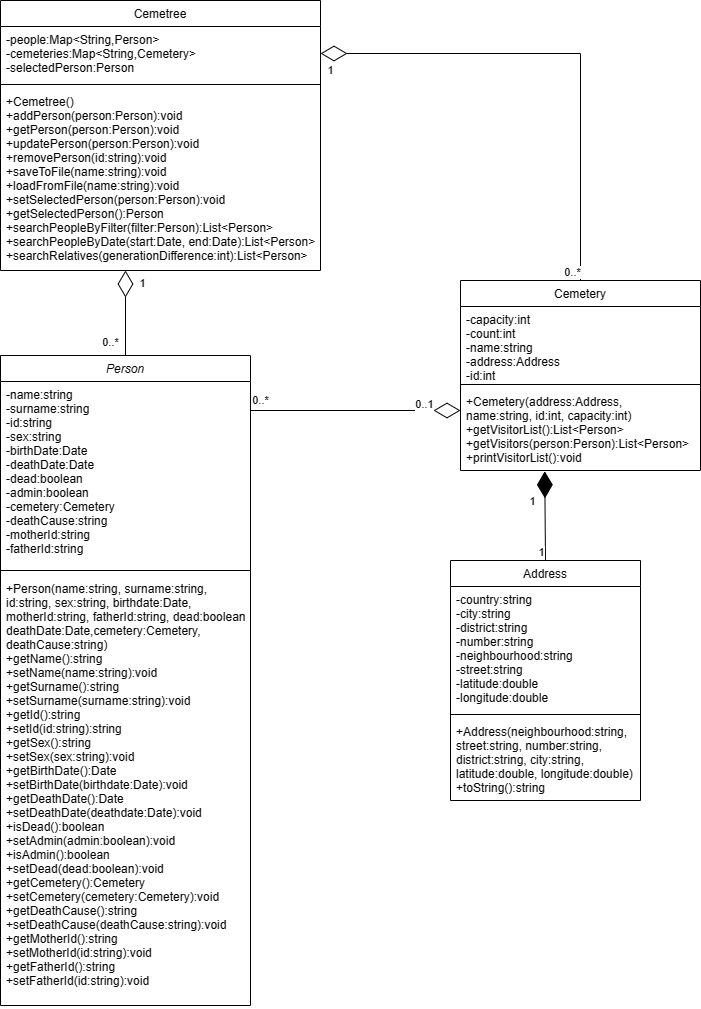

The diagram above was exported from draw.io. Its source (the exported page's mxGraphModel, read from the mxfile embedded in the PNG):
<mxGraphModel dx="3910" dy="1610" grid="1" gridSize="10" guides="1" tooltips="1" connect="1" arrows="1" fold="1" page="1" pageScale="1" pageWidth="1100" pageHeight="850" background="none" math="0" shadow="0">
  <root>
    <mxCell id="0" />
    <mxCell id="1" parent="0" />
    <mxCell id="D34wCRFJBlDIrmKpvE2x-28" value="Person" style="swimlane;fontStyle=2;align=center;verticalAlign=top;childLayout=stackLayout;horizontal=1;startSize=26;horizontalStack=0;resizeParent=1;resizeLast=0;collapsible=1;marginBottom=0;rounded=0;shadow=0;strokeWidth=1;" vertex="1" parent="1">
      <mxGeometry x="620" y="1615" width="250" height="650" as="geometry">
        <mxRectangle x="230" y="140" width="160" height="26" as="alternateBounds" />
      </mxGeometry>
    </mxCell>
    <mxCell id="D34wCRFJBlDIrmKpvE2x-29" value="-name:string&#10;-surname:string&#10;-id:string&#10;-sex:string&#10;-birthDate:Date&#10;-deathDate:Date&#10;-dead:boolean&#10;-admin:boolean&#10;-cemetery:Cemetery&#10;-deathCause:string&#10;-motherId:string&#10;-fatherId:string" style="text;align=left;verticalAlign=top;spacingLeft=4;spacingRight=4;overflow=hidden;rotatable=0;points=[[0,0.5],[1,0.5]];portConstraint=eastwest;" vertex="1" parent="D34wCRFJBlDIrmKpvE2x-28">
      <mxGeometry y="26" width="250" height="184" as="geometry" />
    </mxCell>
    <mxCell id="D34wCRFJBlDIrmKpvE2x-30" value="" style="line;html=1;strokeWidth=1;align=left;verticalAlign=middle;spacingTop=-1;spacingLeft=3;spacingRight=3;rotatable=0;labelPosition=right;points=[];portConstraint=eastwest;" vertex="1" parent="D34wCRFJBlDIrmKpvE2x-28">
      <mxGeometry y="210" width="250" height="10" as="geometry" />
    </mxCell>
    <mxCell id="D34wCRFJBlDIrmKpvE2x-31" value="+Person(name:string, surname:string, &#10;id:string, sex:string, birthdate:Date,&#10;motherId:string, fatherId:string, dead:boolean&#10;deathDate:Date,cemetery:Cemetery, &#10;deathCause:string)&#10;+getName():string&#10;+setName(name:string):void&#10;+getSurname():string&#10;+setSurname(surname:string):void&#10;+getId():string&#10;+setId(id:string):string&#10;+getSex():string&#10;+setSex(sex:string):void&#10;+getBirthDate():Date&#10;+setBirthDate(birthdate:Date):void&#10;+getDeathDate():Date&#10;+setDeathDate(deathdate:Date):void&#10;+isDead():boolean&#10;+setAdmin(admin:boolean):void&#10;+isAdmin():boolean&#10;+setDead(dead:boolean):void&#10;+getCemetery():Cemetery&#10;+setCemetery(cemetery:Cemetery):void&#10;+getDeathCause():string&#10;+setDeathCause(deathCause:string):void&#10;+getMotherId():string&#10;+setMotherId(id:string):void&#10;+getFatherId():string&#10;+setFatherId(id:string):void" style="text;align=left;verticalAlign=top;spacingLeft=4;spacingRight=4;overflow=hidden;rotatable=0;points=[[0,0.5],[1,0.5]];portConstraint=eastwest;" vertex="1" parent="D34wCRFJBlDIrmKpvE2x-28">
      <mxGeometry y="220" width="250" height="430" as="geometry" />
    </mxCell>
    <mxCell id="D34wCRFJBlDIrmKpvE2x-32" value="Cemetery" style="swimlane;fontStyle=0;align=center;verticalAlign=top;childLayout=stackLayout;horizontal=1;startSize=26;horizontalStack=0;resizeParent=1;resizeLast=0;collapsible=1;marginBottom=0;rounded=0;shadow=0;strokeWidth=1;" vertex="1" parent="1">
      <mxGeometry x="1080" y="1540" width="240" height="190" as="geometry">
        <mxRectangle x="550" y="140" width="160" height="26" as="alternateBounds" />
      </mxGeometry>
    </mxCell>
    <mxCell id="D34wCRFJBlDIrmKpvE2x-33" value="-capacity:int&#10;-count:int&#10;-name:string&#10;-address:Address&#10;-id:int" style="text;align=left;verticalAlign=top;spacingLeft=4;spacingRight=4;overflow=hidden;rotatable=0;points=[[0,0.5],[1,0.5]];portConstraint=eastwest;" vertex="1" parent="D34wCRFJBlDIrmKpvE2x-32">
      <mxGeometry y="26" width="240" height="74" as="geometry" />
    </mxCell>
    <mxCell id="D34wCRFJBlDIrmKpvE2x-34" value="" style="line;html=1;strokeWidth=1;align=left;verticalAlign=middle;spacingTop=-1;spacingLeft=3;spacingRight=3;rotatable=0;labelPosition=right;points=[];portConstraint=eastwest;" vertex="1" parent="D34wCRFJBlDIrmKpvE2x-32">
      <mxGeometry y="100" width="240" height="8" as="geometry" />
    </mxCell>
    <mxCell id="D34wCRFJBlDIrmKpvE2x-35" value="+Cemetery(address:Address,&#10;name:string, id:int, capacity:int)&#10;+getVisitorList():List&lt;Person&gt;&#10;+getVisitors(person:Person):List&lt;Person&gt;&#10;+printVisitorList():void" style="text;align=left;verticalAlign=top;spacingLeft=4;spacingRight=4;overflow=hidden;rotatable=0;points=[[0,0.5],[1,0.5]];portConstraint=eastwest;" vertex="1" parent="D34wCRFJBlDIrmKpvE2x-32">
      <mxGeometry y="108" width="240" height="82" as="geometry" />
    </mxCell>
    <mxCell id="D34wCRFJBlDIrmKpvE2x-36" value="0..*" style="endArrow=diamondThin;endFill=0;endSize=24;html=1;rounded=0;entryX=0;entryY=0;entryDx=0;entryDy=0;entryPerimeter=0;" edge="1" parent="1">
      <mxGeometry x="-0.9048" y="10" width="160" relative="1" as="geometry">
        <mxPoint x="870" y="1670" as="sourcePoint" />
        <mxPoint x="1080" y="1670" as="targetPoint" />
        <mxPoint as="offset" />
      </mxGeometry>
    </mxCell>
    <mxCell id="D34wCRFJBlDIrmKpvE2x-37" value="0..1" style="edgeLabel;html=1;align=center;verticalAlign=middle;resizable=0;points=[];" vertex="1" connectable="0" parent="D34wCRFJBlDIrmKpvE2x-36">
      <mxGeometry x="0.7704" y="-2" relative="1" as="geometry">
        <mxPoint x="-14" y="-10" as="offset" />
      </mxGeometry>
    </mxCell>
    <mxCell id="D34wCRFJBlDIrmKpvE2x-38" value="Address" style="swimlane;fontStyle=0;align=center;verticalAlign=top;childLayout=stackLayout;horizontal=1;startSize=26;horizontalStack=0;resizeParent=1;resizeLast=0;collapsible=1;marginBottom=0;rounded=0;shadow=0;strokeWidth=1;" vertex="1" parent="1">
      <mxGeometry x="1070" y="1820" width="190" height="240" as="geometry">
        <mxRectangle x="550" y="140" width="160" height="26" as="alternateBounds" />
      </mxGeometry>
    </mxCell>
    <mxCell id="D34wCRFJBlDIrmKpvE2x-39" value="-country:string&#10;-city:string&#10;-district:string&#10;-number:string&#10;-neighbourhood:string&#10;-street:string&#10;-latitude:double&#10;-longitude:double" style="text;align=left;verticalAlign=top;spacingLeft=4;spacingRight=4;overflow=hidden;rotatable=0;points=[[0,0.5],[1,0.5]];portConstraint=eastwest;" vertex="1" parent="D34wCRFJBlDIrmKpvE2x-38">
      <mxGeometry y="26" width="190" height="124" as="geometry" />
    </mxCell>
    <mxCell id="D34wCRFJBlDIrmKpvE2x-40" value="" style="line;html=1;strokeWidth=1;align=left;verticalAlign=middle;spacingTop=-1;spacingLeft=3;spacingRight=3;rotatable=0;labelPosition=right;points=[];portConstraint=eastwest;" vertex="1" parent="D34wCRFJBlDIrmKpvE2x-38">
      <mxGeometry y="150" width="190" height="8" as="geometry" />
    </mxCell>
    <mxCell id="D34wCRFJBlDIrmKpvE2x-41" value="+Address(neighbourhood:string,&#10;street:string, number:string, &#10;district:string, city:string,&#10;latitude:double, longitude:double)&#10;+toString():string" style="text;align=left;verticalAlign=top;spacingLeft=4;spacingRight=4;overflow=hidden;rotatable=0;points=[[0,0.5],[1,0.5]];portConstraint=eastwest;" vertex="1" parent="D34wCRFJBlDIrmKpvE2x-38">
      <mxGeometry y="158" width="190" height="72" as="geometry" />
    </mxCell>
    <mxCell id="D34wCRFJBlDIrmKpvE2x-42" value="" style="endArrow=diamondThin;endFill=1;endSize=24;html=1;rounded=0;exitX=0.5;exitY=0;exitDx=0;exitDy=0;entryX=0.351;entryY=1.01;entryDx=0;entryDy=0;entryPerimeter=0;" edge="1" parent="1" source="D34wCRFJBlDIrmKpvE2x-38" target="D34wCRFJBlDIrmKpvE2x-35">
      <mxGeometry width="160" relative="1" as="geometry">
        <mxPoint x="920" y="1780" as="sourcePoint" />
        <mxPoint x="1190" y="1780" as="targetPoint" />
      </mxGeometry>
    </mxCell>
    <mxCell id="D34wCRFJBlDIrmKpvE2x-43" value="1" style="edgeLabel;html=1;align=center;verticalAlign=middle;resizable=0;points=[];" vertex="1" connectable="0" parent="D34wCRFJBlDIrmKpvE2x-42">
      <mxGeometry x="-0.8615" relative="1" as="geometry">
        <mxPoint x="-6" y="-3" as="offset" />
      </mxGeometry>
    </mxCell>
    <mxCell id="D34wCRFJBlDIrmKpvE2x-44" value="1" style="edgeLabel;html=1;align=center;verticalAlign=middle;resizable=0;points=[];" vertex="1" connectable="0" parent="1">
      <mxGeometry x="1164.9993473064371" y="1829.9968118133784" as="geometry">
        <mxPoint x="-15" y="-71" as="offset" />
      </mxGeometry>
    </mxCell>
    <mxCell id="D34wCRFJBlDIrmKpvE2x-45" value="Cemetree" style="swimlane;fontStyle=0;align=center;verticalAlign=top;childLayout=stackLayout;horizontal=1;startSize=26;horizontalStack=0;resizeParent=1;resizeLast=0;collapsible=1;marginBottom=0;rounded=0;shadow=0;strokeWidth=1;" vertex="1" parent="1">
      <mxGeometry x="620" y="1260" width="320" height="270" as="geometry">
        <mxRectangle x="550" y="140" width="160" height="26" as="alternateBounds" />
      </mxGeometry>
    </mxCell>
    <mxCell id="D34wCRFJBlDIrmKpvE2x-46" value="-people:Map&lt;String,Person&gt;&#10;-cemeteries:Map&lt;String,Cemetery&gt;&#10;-selectedPerson:Person" style="text;align=left;verticalAlign=top;spacingLeft=4;spacingRight=4;overflow=hidden;rotatable=0;points=[[0,0.5],[1,0.5]];portConstraint=eastwest;" vertex="1" parent="D34wCRFJBlDIrmKpvE2x-45">
      <mxGeometry y="26" width="320" height="54" as="geometry" />
    </mxCell>
    <mxCell id="D34wCRFJBlDIrmKpvE2x-47" value="" style="line;html=1;strokeWidth=1;align=left;verticalAlign=middle;spacingTop=-1;spacingLeft=3;spacingRight=3;rotatable=0;labelPosition=right;points=[];portConstraint=eastwest;" vertex="1" parent="D34wCRFJBlDIrmKpvE2x-45">
      <mxGeometry y="80" width="320" height="8" as="geometry" />
    </mxCell>
    <mxCell id="D34wCRFJBlDIrmKpvE2x-48" value="+Cemetree()&#10;+addPerson(person:Person):void&#10;+getPerson(person:Person):void&#10;+updatePerson(person:Person):void&#10;+removePerson(id:string):void&#10;+saveToFile(name:string):void&#10;+loadFromFile(name:string):void&#10;+setSelectedPerson(person:Person):void&#10;+getSelectedPerson():Person&#10;+searchPeopleByFilter(filter:Person):List&lt;Person&gt;&#10;+searchPeopleByDate(start:Date, end:Date):List&lt;Person&gt;&#10;+searchRelatives(generationDifference:int):List&lt;Person&gt;" style="text;align=left;verticalAlign=top;spacingLeft=4;spacingRight=4;overflow=hidden;rotatable=0;points=[[0,0.5],[1,0.5]];portConstraint=eastwest;" vertex="1" parent="D34wCRFJBlDIrmKpvE2x-45">
      <mxGeometry y="88" width="320" height="182" as="geometry" />
    </mxCell>
    <mxCell id="D34wCRFJBlDIrmKpvE2x-49" value="" style="endArrow=diamondThin;endFill=0;endSize=24;html=1;rounded=0;exitX=0.5;exitY=0;exitDx=0;exitDy=0;" edge="1" parent="1" source="D34wCRFJBlDIrmKpvE2x-28">
      <mxGeometry width="160" relative="1" as="geometry">
        <mxPoint x="620" y="1460" as="sourcePoint" />
        <mxPoint x="745" y="1530" as="targetPoint" />
      </mxGeometry>
    </mxCell>
    <mxCell id="D34wCRFJBlDIrmKpvE2x-50" value="1" style="edgeLabel;html=1;align=center;verticalAlign=middle;resizable=0;points=[];" vertex="1" connectable="0" parent="D34wCRFJBlDIrmKpvE2x-49">
      <mxGeometry x="0.6541" y="-4" relative="1" as="geometry">
        <mxPoint x="11" y="-4" as="offset" />
      </mxGeometry>
    </mxCell>
    <mxCell id="D34wCRFJBlDIrmKpvE2x-51" value="" style="endArrow=diamondThin;endFill=0;endSize=24;html=1;rounded=0;exitX=0.5;exitY=0;exitDx=0;exitDy=0;entryX=1;entryY=0.5;entryDx=0;entryDy=0;" edge="1" parent="1" source="D34wCRFJBlDIrmKpvE2x-32" target="D34wCRFJBlDIrmKpvE2x-46">
      <mxGeometry width="160" relative="1" as="geometry">
        <mxPoint x="1150" y="1520" as="sourcePoint" />
        <mxPoint x="850" y="1345" as="targetPoint" />
        <Array as="points">
          <mxPoint x="1200" y="1313" />
        </Array>
      </mxGeometry>
    </mxCell>
    <mxCell id="D34wCRFJBlDIrmKpvE2x-52" value="0..*" style="edgeLabel;html=1;align=center;verticalAlign=middle;resizable=0;points=[];" vertex="1" connectable="0" parent="D34wCRFJBlDIrmKpvE2x-51">
      <mxGeometry x="-0.9596" y="-1" relative="1" as="geometry">
        <mxPoint x="-11" as="offset" />
      </mxGeometry>
    </mxCell>
    <mxCell id="D34wCRFJBlDIrmKpvE2x-53" value="1" style="edgeLabel;html=1;align=center;verticalAlign=middle;resizable=0;points=[];" vertex="1" connectable="0" parent="D34wCRFJBlDIrmKpvE2x-51">
      <mxGeometry x="0.9419" y="4" relative="1" as="geometry">
        <mxPoint x="-5" y="11" as="offset" />
      </mxGeometry>
    </mxCell>
    <mxCell id="D34wCRFJBlDIrmKpvE2x-54" value="0..*" style="edgeLabel;html=1;align=center;verticalAlign=middle;resizable=0;points=[];" vertex="1" connectable="0" parent="1">
      <mxGeometry x="1170" y="1669.9955172413793" as="geometry">
        <mxPoint x="-442" y="-70" as="offset" />
      </mxGeometry>
    </mxCell>
  </root>
</mxGraphModel>